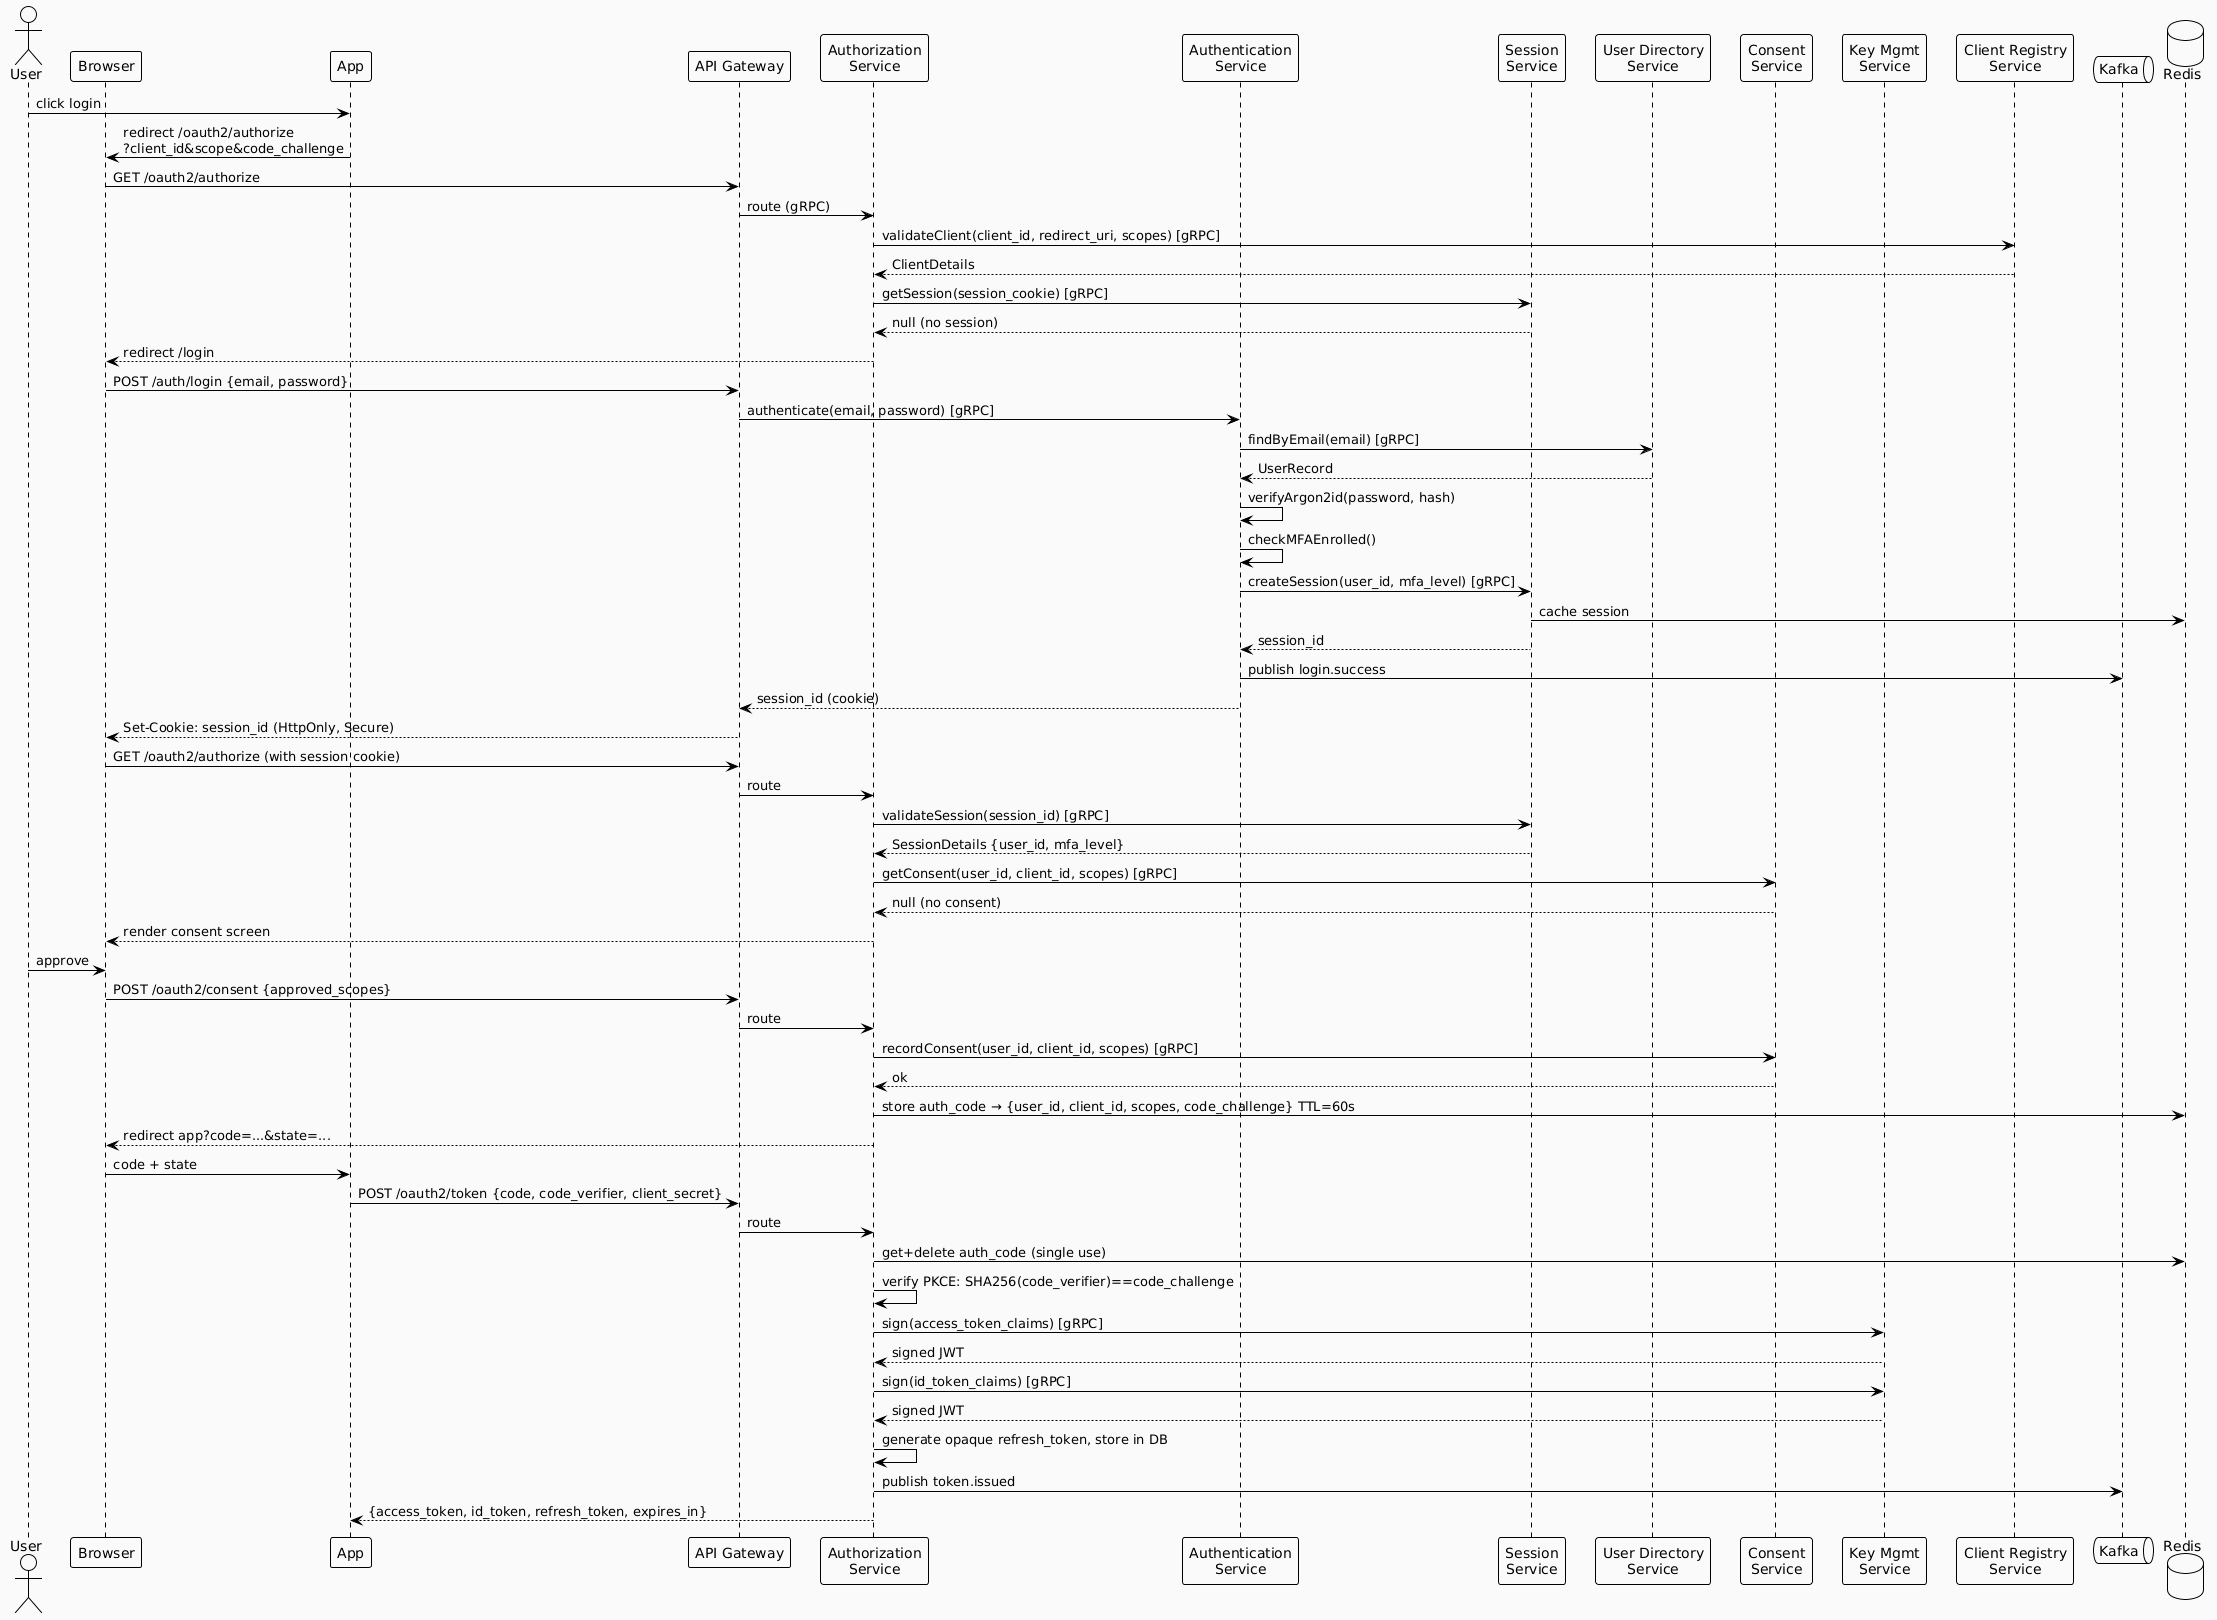

The diagram above was rendered by PlantUML. Its source (embedded in the PNG):
@startuml
!theme plain
skinparam backgroundColor #FAFAFA

actor User
participant "Browser" as B
participant "App" as APP
participant "API Gateway" as GW
participant "Authorization\nService" as AZ
participant "Authentication\nService" as AN
participant "Session\nService" as SS
participant "User Directory\nService" as UD
participant "Consent\nService" as CS
participant "Key Mgmt\nService" as KMS
participant "Client Registry\nService" as CR
queue "Kafka" as KF
database "Redis" as RD

User -> APP : click login
APP -> B : redirect /oauth2/authorize\n?client_id&scope&code_challenge
B -> GW : GET /oauth2/authorize
GW -> AZ : route (gRPC)

AZ -> CR : validateClient(client_id, redirect_uri, scopes) [gRPC]
CR --> AZ : ClientDetails

AZ -> SS : getSession(session_cookie) [gRPC]
SS --> AZ : null (no session)

AZ --> B : redirect /login
B -> GW : POST /auth/login {email, password}
GW -> AN : authenticate(email, password) [gRPC]

AN -> UD : findByEmail(email) [gRPC]
UD --> AN : UserRecord

AN -> AN : verifyArgon2id(password, hash)
AN -> AN : checkMFAEnrolled()

AN -> SS : createSession(user_id, mfa_level) [gRPC]
SS -> RD : cache session
SS --> AN : session_id

AN -> KF : publish login.success
AN --> GW : session_id (cookie)
GW --> B : Set-Cookie: session_id (HttpOnly, Secure)

B -> GW : GET /oauth2/authorize (with session cookie)
GW -> AZ : route
AZ -> SS : validateSession(session_id) [gRPC]
SS --> AZ : SessionDetails {user_id, mfa_level}

AZ -> CS : getConsent(user_id, client_id, scopes) [gRPC]
CS --> AZ : null (no consent)

AZ --> B : render consent screen
User -> B : approve
B -> GW : POST /oauth2/consent {approved_scopes}
GW -> AZ : route

AZ -> CS : recordConsent(user_id, client_id, scopes) [gRPC]
CS --> AZ : ok

AZ -> RD : store auth_code → {user_id, client_id, scopes, code_challenge} TTL=60s
AZ --> B : redirect app?code=...&state=...
B -> APP : code + state

APP -> GW : POST /oauth2/token {code, code_verifier, client_secret}
GW -> AZ : route

AZ -> RD : get+delete auth_code (single use)
AZ -> AZ : verify PKCE: SHA256(code_verifier)==code_challenge
AZ -> KMS : sign(access_token_claims) [gRPC]
KMS --> AZ : signed JWT

AZ -> KMS : sign(id_token_claims) [gRPC]
KMS --> AZ : signed JWT

AZ -> AZ : generate opaque refresh_token, store in DB
AZ -> KF : publish token.issued
AZ --> APP : {access_token, id_token, refresh_token, expires_in}
@enduml